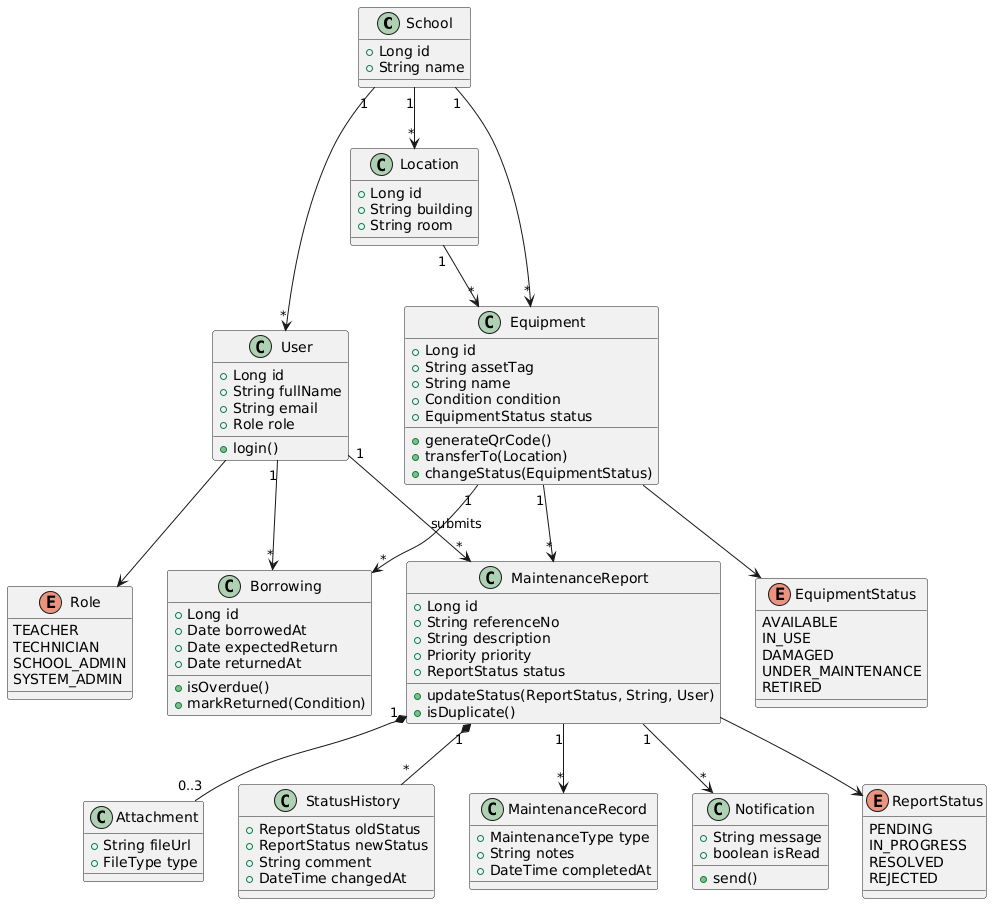

The diagram above was rendered by PlantUML. Its source (embedded in the PNG):
@startuml
class School {
  +Long id
  +String name
}

class User {
  +Long id
  +String fullName
  +String email
  +Role role
  +login()
}

class Equipment {
  +Long id
  +String assetTag
  +String name
  +Condition condition
  +EquipmentStatus status
  +generateQrCode()
  +transferTo(Location)
  +changeStatus(EquipmentStatus)
}

class Location {
  +Long id
  +String building
  +String room
}

class Borrowing {
  +Long id
  +Date borrowedAt
  +Date expectedReturn
  +Date returnedAt
  +isOverdue()
  +markReturned(Condition)
}

class MaintenanceReport {
  +Long id
  +String referenceNo
  +String description
  +Priority priority
  +ReportStatus status
  +updateStatus(ReportStatus, String, User)
  +isDuplicate()
}

class Attachment {
  +String fileUrl
  +FileType type
}

class StatusHistory {
  +ReportStatus oldStatus
  +ReportStatus newStatus
  +String comment
  +DateTime changedAt
}

class MaintenanceRecord {
  +MaintenanceType type
  +String notes
  +DateTime completedAt
}

class Notification {
  +String message
  +boolean isRead
  +send()
}

enum Role {
  TEACHER
  TECHNICIAN
  SCHOOL_ADMIN
  SYSTEM_ADMIN
}

enum ReportStatus {
  PENDING
  IN_PROGRESS
  RESOLVED
  REJECTED
}

enum EquipmentStatus {
  AVAILABLE
  IN_USE
  DAMAGED
  UNDER_MAINTENANCE
  RETIRED
}

School "1" --> "*" User
School "1" --> "*" Equipment
School "1" --> "*" Location
Location "1" --> "*" Equipment
User "1" --> "*" Borrowing
Equipment "1" --> "*" Borrowing
User "1" --> "*" MaintenanceReport : submits
Equipment "1" --> "*" MaintenanceReport
MaintenanceReport "1" *-- "0..3" Attachment
MaintenanceReport "1" *-- "*" StatusHistory
MaintenanceReport "1" --> "*" MaintenanceRecord
MaintenanceReport "1" --> "*" Notification
User --> Role
MaintenanceReport --> ReportStatus
Equipment --> EquipmentStatus
@enduml